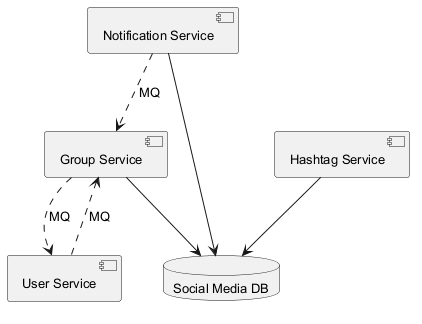

The diagram above was rendered by PlantUML. Its source (embedded in the PNG):
@startuml
skinparam backgroundColor #FFFFFF
skinparam classBackgroundColor #F1F8E9
skinparam classBorderColor #33691E
skinparam defaultFontSize 13
component "Notification Service" as C_NotificationService
component "Group Service" as C_GroupService
component "User Service" as C_UserService
component "Hashtag Service" as C_HashtagService
database "Social Media DB" as DB_social_media
C_NotificationService --> DB_social_media
C_GroupService --> DB_social_media
C_HashtagService --> DB_social_media
C_GroupService ..> C_UserService : MQ
C_NotificationService ..> C_GroupService : MQ
C_UserService ..> C_GroupService : MQ
@enduml